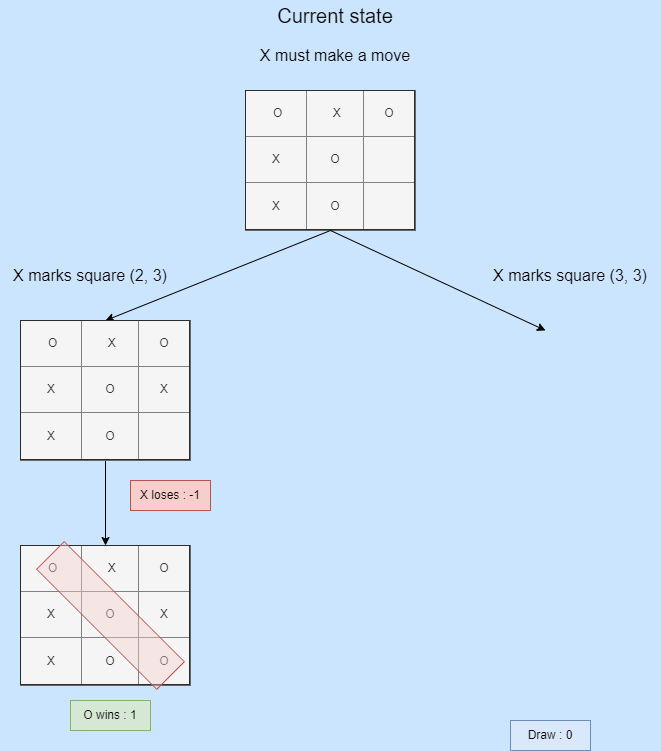

The diagram above was exported from draw.io. Its source (the exported page's mxGraphModel, read from the mxfile embedded in the PNG):
<mxGraphModel dx="1182" dy="764" grid="1" gridSize="10" guides="1" tooltips="1" connect="1" arrows="1" fold="1" page="1" pageScale="1" pageWidth="827" pageHeight="1169" background="#CCE5FF" math="0" shadow="0">
  <root>
    <mxCell id="0" />
    <mxCell id="1" parent="0" />
    <mxCell id="fPgbP4SJfbz1muo5pGj4-2" value="Current state" style="text;html=1;strokeColor=none;fillColor=none;align=center;verticalAlign=middle;whiteSpace=wrap;rounded=0;fontSize=20;" vertex="1" parent="1">
      <mxGeometry x="330" y="40" width="150" height="30" as="geometry" />
    </mxCell>
    <mxCell id="fPgbP4SJfbz1muo5pGj4-3" value="X must make a move" style="text;html=1;strokeColor=none;fillColor=none;align=center;verticalAlign=middle;whiteSpace=wrap;rounded=0;fontSize=16;" vertex="1" parent="1">
      <mxGeometry x="315" y="80" width="180" height="30" as="geometry" />
    </mxCell>
    <mxCell id="fPgbP4SJfbz1muo5pGj4-4" value="&lt;table border=&quot;1&quot; width=&quot;100%&quot; style=&quot;width: 100% ; height: 100% ; border-collapse: collapse&quot;&gt;&lt;tbody&gt;&lt;tr&gt;&lt;td align=&quot;center&quot;&gt;&amp;nbsp;O&lt;/td&gt;&lt;td align=&quot;center&quot;&gt;&amp;nbsp;X&lt;/td&gt;&lt;td align=&quot;center&quot;&gt;O&lt;/td&gt;&lt;/tr&gt;&lt;tr&gt;&lt;td align=&quot;center&quot;&gt;X&lt;/td&gt;&lt;td align=&quot;center&quot;&gt;O&lt;/td&gt;&lt;td align=&quot;center&quot;&gt;&lt;br&gt;&lt;/td&gt;&lt;/tr&gt;&lt;tr&gt;&lt;td align=&quot;center&quot;&gt;X&lt;/td&gt;&lt;td align=&quot;center&quot;&gt;O&lt;/td&gt;&lt;td align=&quot;center&quot;&gt;&lt;br&gt;&lt;/td&gt;&lt;/tr&gt;&lt;/tbody&gt;&lt;/table&gt;" style="text;html=1;overflow=fill;fillColor=#f5f5f5;fontColor=#333333;strokeColor=#666666;" vertex="1" parent="1">
      <mxGeometry x="315" y="130" width="170" height="140" as="geometry" />
    </mxCell>
    <mxCell id="fPgbP4SJfbz1muo5pGj4-8" value="" style="endArrow=classic;html=1;rounded=0;exitX=0.5;exitY=1;exitDx=0;exitDy=0;entryX=0.5;entryY=0;entryDx=0;entryDy=0;" edge="1" parent="1" source="fPgbP4SJfbz1muo5pGj4-4" target="fPgbP4SJfbz1muo5pGj4-25">
      <mxGeometry width="50" height="50" relative="1" as="geometry">
        <mxPoint x="369.72" y="220" as="sourcePoint" />
        <mxPoint x="175" y="370" as="targetPoint" />
      </mxGeometry>
    </mxCell>
    <mxCell id="fPgbP4SJfbz1muo5pGj4-9" value="X marks square (2, 3)" style="text;html=1;strokeColor=none;fillColor=none;align=center;verticalAlign=middle;whiteSpace=wrap;rounded=0;fontSize=16;" vertex="1" parent="1">
      <mxGeometry x="70" y="300" width="180" height="30" as="geometry" />
    </mxCell>
    <mxCell id="fPgbP4SJfbz1muo5pGj4-11" value="" style="endArrow=classic;html=1;rounded=0;exitX=0.5;exitY=1;exitDx=0;exitDy=0;entryX=0.5;entryY=0;entryDx=0;entryDy=0;" edge="1" parent="1" source="fPgbP4SJfbz1muo5pGj4-4">
      <mxGeometry width="50" height="50" relative="1" as="geometry">
        <mxPoint x="650" y="300" as="sourcePoint" />
        <mxPoint x="615" y="370" as="targetPoint" />
      </mxGeometry>
    </mxCell>
    <mxCell id="fPgbP4SJfbz1muo5pGj4-12" value="X marks square (3, 3)" style="text;html=1;strokeColor=none;fillColor=none;align=center;verticalAlign=middle;whiteSpace=wrap;rounded=0;fontSize=16;" vertex="1" parent="1">
      <mxGeometry x="550" y="300" width="180" height="30" as="geometry" />
    </mxCell>
    <mxCell id="fPgbP4SJfbz1muo5pGj4-14" value="" style="endArrow=classic;html=1;rounded=0;exitX=0.5;exitY=1;exitDx=0;exitDy=0;entryX=0.5;entryY=0;entryDx=0;entryDy=0;" edge="1" parent="1" source="fPgbP4SJfbz1muo5pGj4-25" target="fPgbP4SJfbz1muo5pGj4-27">
      <mxGeometry width="50" height="50" relative="1" as="geometry">
        <mxPoint x="175" y="510" as="sourcePoint" />
        <mxPoint x="175" y="585" as="targetPoint" />
      </mxGeometry>
    </mxCell>
    <mxCell id="fPgbP4SJfbz1muo5pGj4-19" value="X loses : -1" style="text;html=1;strokeColor=#b85450;fillColor=#f8cecc;align=center;verticalAlign=middle;whiteSpace=wrap;rounded=0;" vertex="1" parent="1">
      <mxGeometry x="200" y="520" width="80" height="30" as="geometry" />
    </mxCell>
    <mxCell id="fPgbP4SJfbz1muo5pGj4-20" value="O wins : 1" style="text;html=1;strokeColor=#82b366;fillColor=#d5e8d4;align=center;verticalAlign=middle;whiteSpace=wrap;rounded=0;" vertex="1" parent="1">
      <mxGeometry x="140" y="740" width="80" height="30" as="geometry" />
    </mxCell>
    <mxCell id="fPgbP4SJfbz1muo5pGj4-23" value="Draw : 0" style="text;html=1;strokeColor=#6c8ebf;fillColor=#dae8fc;align=center;verticalAlign=middle;whiteSpace=wrap;rounded=0;" vertex="1" parent="1">
      <mxGeometry x="580" y="760" width="80" height="30" as="geometry" />
    </mxCell>
    <mxCell id="fPgbP4SJfbz1muo5pGj4-25" value="&lt;table border=&quot;1&quot; width=&quot;100%&quot; style=&quot;width: 100% ; height: 100% ; border-collapse: collapse&quot;&gt;&lt;tbody&gt;&lt;tr&gt;&lt;td align=&quot;center&quot;&gt;&amp;nbsp;O&lt;/td&gt;&lt;td align=&quot;center&quot;&gt;&amp;nbsp;X&lt;/td&gt;&lt;td align=&quot;center&quot;&gt;O&lt;/td&gt;&lt;/tr&gt;&lt;tr&gt;&lt;td align=&quot;center&quot;&gt;X&lt;/td&gt;&lt;td align=&quot;center&quot;&gt;O&lt;/td&gt;&lt;td align=&quot;center&quot;&gt;X&lt;/td&gt;&lt;/tr&gt;&lt;tr&gt;&lt;td align=&quot;center&quot;&gt;X&lt;/td&gt;&lt;td align=&quot;center&quot;&gt;O&lt;/td&gt;&lt;td align=&quot;center&quot;&gt;&lt;br&gt;&lt;/td&gt;&lt;/tr&gt;&lt;/tbody&gt;&lt;/table&gt;" style="text;html=1;overflow=fill;fillColor=#f5f5f5;fontColor=#333333;strokeColor=#666666;" vertex="1" parent="1">
      <mxGeometry x="90" y="360" width="170" height="140" as="geometry" />
    </mxCell>
    <mxCell id="fPgbP4SJfbz1muo5pGj4-27" value="&lt;table border=&quot;1&quot; width=&quot;100%&quot; style=&quot;width: 100% ; height: 100% ; border-collapse: collapse&quot;&gt;&lt;tbody&gt;&lt;tr&gt;&lt;td align=&quot;center&quot;&gt;&amp;nbsp;O&lt;/td&gt;&lt;td align=&quot;center&quot;&gt;&amp;nbsp;X&lt;/td&gt;&lt;td align=&quot;center&quot;&gt;O&lt;/td&gt;&lt;/tr&gt;&lt;tr&gt;&lt;td align=&quot;center&quot;&gt;X&lt;/td&gt;&lt;td align=&quot;center&quot;&gt;O&lt;/td&gt;&lt;td align=&quot;center&quot;&gt;X&lt;/td&gt;&lt;/tr&gt;&lt;tr&gt;&lt;td align=&quot;center&quot;&gt;X&lt;/td&gt;&lt;td align=&quot;center&quot;&gt;O&lt;/td&gt;&lt;td align=&quot;center&quot;&gt;O&lt;/td&gt;&lt;/tr&gt;&lt;/tbody&gt;&lt;/table&gt;" style="text;html=1;overflow=fill;fillColor=#f5f5f5;fontColor=#333333;strokeColor=#666666;" vertex="1" parent="1">
      <mxGeometry x="90" y="585" width="170" height="140" as="geometry" />
    </mxCell>
    <mxCell id="fPgbP4SJfbz1muo5pGj4-29" value="" style="rounded=0;whiteSpace=wrap;html=1;fillColor=#f8cecc;strokeColor=#b85450;gradientColor=none;shadow=0;glass=0;strokeOpacity=100;fillOpacity=40;direction=west;rotation=45;" vertex="1" parent="1">
      <mxGeometry x="95" y="635.53" width="170" height="38.94" as="geometry" />
    </mxCell>
  </root>
</mxGraphModel>